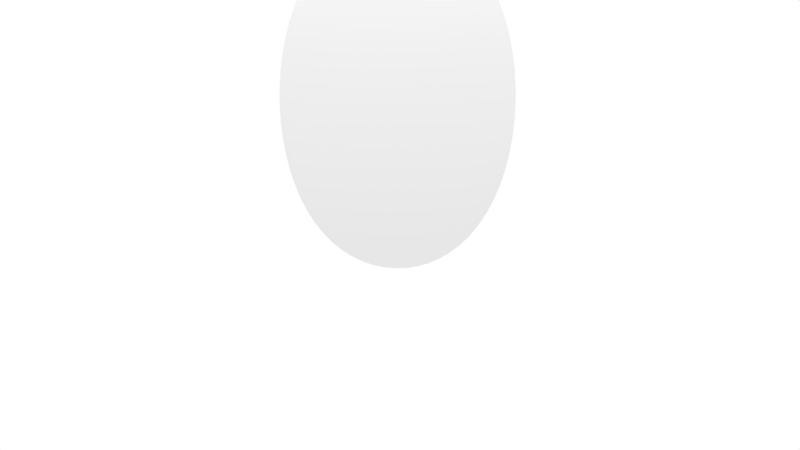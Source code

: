 # Source: rock2.blend  (saved by Blender 2.68.0; exported with 4.5.12 LTS)
import bpy
from mathutils import Matrix  # noqa: F401  (used for matrix-valued properties, if any)

bpy.ops.wm.read_factory_settings(use_empty=True)
scene = bpy.context.scene
scene.name = 'Scene'

# ---- collections
col_collection_1 = bpy.data.collections.new('Collection 1'); scene.collection.children.link(col_collection_1)

# ---- materials (node trees are filled in below, after node groups)
mat_drawobjectmat = bpy.data.materials.new('DrawObjectMat')
mat_drawobjectmat.alpha_threshold = 0.0
mat_drawobjectmat.use_transparent_shadow = False
mat_drawobjectmat.diffuse_color = (0.1137, 0.1137, 0.1137, 1.0)
mat_drawobjectmat.roughness = 0.5
mat_drawobjectmat.line_color = (0.0, 0.0, 0.0, 1.0)

# ---- material node trees

# ---- world
world_world = bpy.data.worlds.new('World'); scene.world = world_world
world_world.color = (1.0, 1.0, 1.0)
world_world.use_sun_shadow = False
world_world.sun_shadow_jitter_overblur = 0.0
world_world.cycles.sampling_method = 'MANUAL'
world_world.cycles.sample_map_resolution = 256
world_world.light_settings.distance = 25.0

# ---- cameras
cam_camera = bpy.data.cameras.new('Camera')
cam_camera.clip_end = 1e+05
cam_camera.lens = 35.0
cam_camera.sensor_width = 32.0
cam_camera.sensor_height = 18.0
cam_camera.ortho_scale = 7.314
cam_camera.dof.focus_distance = 0.0
cam_camera.dof.aperture_fstop = 128.0

# ---- lights
light_hemi = bpy.data.lights.new('Hemi', 'SUN')
light_hemi.transmission_factor = 0.0
light_hemi.angle = 1.571
light_hemi.energy = 1.0
light_hemi.shadow_buffer_clip_start = 0.5
light_hemi.shadow_soft_size = 1.0
light_hemi.shadow_cascade_max_distance = 1000.0
light_hemi.cycles.use_multiple_importance_sampling = False

# ---- meshes
me_cube_011 = bpy.data.meshes.new('Cube.011')
me_cube_011.from_pydata([(-1.0, -1.0, -1.0), (-1.0, 1.0, -1.0), (1.0, 1.0, -1.0), (1.0, -1.0, -1.0), (-1.0, -1.0, 1.0), (-1.0, 1.0, 1.0), (1.0, 1.0, 1.0), (1.0, -1.0, 1.0)], [], [(4, 5, 1, 0), (5, 6, 2, 1), (6, 7, 3, 2), (7, 4, 0, 3), (0, 1, 2, 3), (7, 6, 5, 4)])
me_cube_011.polygons.foreach_set('use_smooth', [True] * 6)
me_cube_011.use_remesh_preserve_volume = False
me_cube_011.use_remesh_preserve_attributes = False
me_cube_011.use_mirror_vertex_groups = False
me_cube_011.update()
me_cube_001 = bpy.data.meshes.new('Cube.001')
me_cube_001.from_pydata([(0.0, 0.0, 0.0)], [], [])
me_cube_001.materials.append(mat_drawobjectmat)
me_cube_001.use_remesh_preserve_volume = False
me_cube_001.use_remesh_preserve_attributes = False
me_cube_001.use_mirror_vertex_groups = False
me_cube_001.update()

# ---- objects
ob_cube = bpy.data.objects.new('Cube', me_cube_011)
ob_drawobject = bpy.data.objects.new('DrawObject', me_cube_001)
ob_hemi = bpy.data.objects.new('Hemi', light_hemi)
ob_camera_dof = bpy.data.objects.new('Camera_DOF', None)
ob_camera = bpy.data.objects.new('Camera', cam_camera)

# ---- transforms, parenting, visibility, modifiers, constraints
ob_cube.location = (0.0, 0.0, 1.0)
ob_cube.scale = (1.0, 1.0, 1.456)
ob_cube.lineart.crease_threshold = 0.0
_m = ob_cube.modifiers.new('Subsurf', 'SUBSURF')
_m.uv_smooth = 'PRESERVE_CORNERS'
_m.quality = 2
_m.levels = 3
_m.show_only_control_edges = False
_m = ob_cube.modifiers.new('Subsurf.001', 'SUBSURF')
_m.uv_smooth = 'PRESERVE_CORNERS'
_m.quality = 2
_m.show_only_control_edges = False
_m.use_creases = False
_m = ob_cube.modifiers.new('Displace', 'DISPLACE')
_m.strength = 0.5
_m = ob_cube.modifiers.new('Displace.001', 'DISPLACE')
_m.strength = 0.25
_m = ob_cube.modifiers.new('Displace.002', 'DISPLACE')
_m.strength = 0.01
ob_drawobject.location = (0.0, 0.0, 6.002)
ob_drawobject.hide_viewport = True
ob_drawobject.hide_select = True
ob_drawobject.hide_render = True
ob_drawobject.lineart.crease_threshold = 0.0
_m = ob_drawobject.modifiers.new('Solidify', 'SOLIDIFY')
_m.thickness = 0.075
_m.offset = 1.0
_m.use_quality_normals = True
_m.nonmanifold_thickness_mode = 'FIXED'
_m.nonmanifold_merge_threshold = 0.0003
_m = ob_drawobject.modifiers.new('Subsurf', 'SUBSURF')
_m.uv_smooth = 'PRESERVE_CORNERS'
_m.quality = 2
_m.levels = 2
_m.show_only_control_edges = False
ob_hemi.location = (-0.4549, 0.2184, 361.8)
ob_hemi.rotation_euler = (-0.0004959, -0.004175, -0.1617)
ob_hemi.scale = (14.49, 14.49, 14.49)
ob_hemi.hide_viewport = True
ob_hemi.hide_select = True
ob_hemi.lineart.crease_threshold = 0.0
ob_camera_dof.location = (0.0, 0.0, 0.0)
ob_camera_dof.empty_image_offset = (0.0, 0.0)
ob_camera_dof.hide_viewport = True
ob_camera_dof.hide_select = True
ob_camera_dof.hide_render = True
ob_camera_dof.lineart.crease_threshold = 0.0
ob_camera.location = (0.892, -8.833, 1.997)
ob_camera.rotation_euler = (1.319, 5.089e-07, -6.185)
ob_camera.scale = (1.0, 1.0, 1.0)
ob_camera.lock_rotations_4d = False
ob_camera.empty_display_type = 'ARROWS'
ob_camera.color = (0.0, 0.0, 0.0, 0.0)
ob_camera.hide_viewport = True
ob_camera.display_type = 'WIRE'
ob_camera.lineart.crease_threshold = 0.0

# ---- collection membership
col_collection_1.objects.link(ob_cube)
col_collection_1.objects.link(ob_drawobject)
col_collection_1.objects.link(ob_hemi)
col_collection_1.objects.link(ob_camera_dof)
col_collection_1.objects.link(ob_camera)

# ---- scene / render settings (as saved in the file)
scene.camera = ob_camera
scene.frame_start = 0; scene.frame_end = 600; scene.frame_set(1)
scene.render.engine = 'BLENDER_EEVEE_NEXT'
scene.render.image_settings.compression = 0
scene.render.resolution_x = 1280
scene.render.resolution_y = 720
scene.render.fps = 25
scene.render.dither_intensity = 0.0
scene.render.use_sequencer = False
scene.render.bake_margin = 2
scene.render.bake_bias = 0.0
scene.cycles.use_denoising = False
scene.cycles.samples = 10
scene.cycles.sampling_pattern = 'TABULATED_SOBOL'
scene.cycles.light_sampling_threshold = 0.0
scene.cycles.use_adaptive_sampling = False
scene.cycles.use_light_tree = False
scene.cycles.blur_glossy = 0.0
scene.cycles.volume_bounces = 1
scene.cycles.pixel_filter_type = 'GAUSSIAN'
scene.cycles.sample_clamp_indirect = 0.0
scene.view_settings.view_transform = 'Standard'
bpy.context.view_layer.update()
